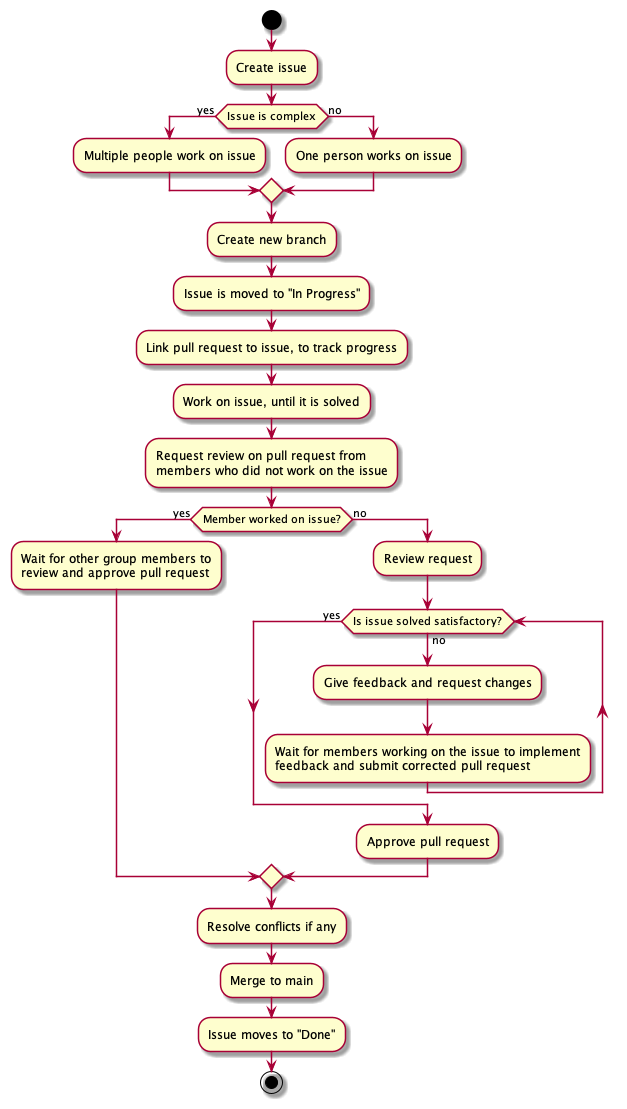

The diagram above was rendered by PlantUML. Its source (embedded in the PNG):
@startuml team_work_flow
skin rose
start
:Create issue;

if (Issue is complex) then (yes)
    :Multiple people work on issue;
else (no)
    :One person works on issue;
endif
:Create new branch;

:Issue is moved to "In Progress";
:Link pull request to issue, to track progress;
:Work on issue, until it is solved;
:Request review on pull request from
members who did not work on the issue;

if (Member worked on issue?) then (yes)
    :Wait for other group members to 
    review and approve pull request;
else (no)
    :Review request;
    while (Is issue solved satisfactory?) is (no)
        :Give feedback and request changes;
        :Wait for members working on the issue to implement 
        feedback and submit corrected pull request;
    endwhile (yes)
    :Approve pull request;
endif
:Resolve conflicts if any;
:Merge to main;
:Issue moves to "Done";
stop
@enduml